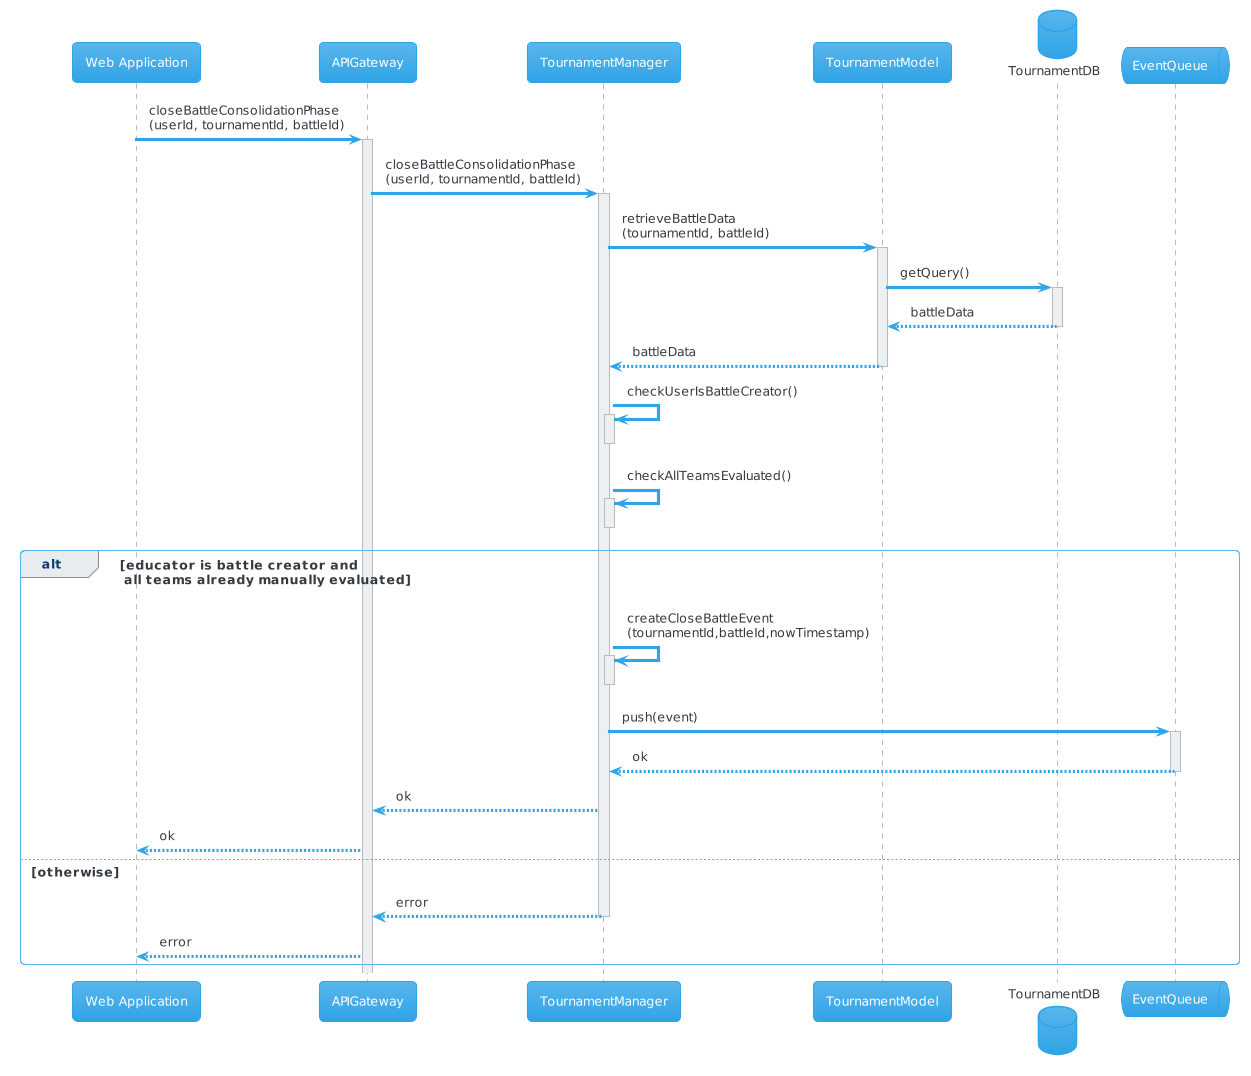

The diagram above was rendered by PlantUML. Its source (embedded in the PNG):
@startuml
!theme cerulean
participant "Web Application" as webapp
participant APIGateway as gateway
participant TournamentManager as tournamentManager
participant TournamentModel as tournamentModel
database TournamentDB as tournamentDB
queue EventQueue as eventQueue
webapp -> gateway : closeBattleConsolidationPhase\n(userId, tournamentId, battleId)
activate gateway
gateway -> tournamentManager: closeBattleConsolidationPhase\n(userId, tournamentId, battleId)
activate tournamentManager
tournamentManager -> tournamentModel: retrieveBattleData\n(tournamentId, battleId)
activate tournamentModel
tournamentModel -> tournamentDB: getQuery()
activate tournamentDB
tournamentDB --> tournamentModel: battleData
deactivate tournamentDB
tournamentModel --> tournamentManager: battleData
deactivate tournamentModel
tournamentManager -> tournamentManager: checkUserIsBattleCreator()
activate tournamentManager
deactivate tournamentManager
tournamentManager -> tournamentManager: checkAllTeamsEvaluated()
activate tournamentManager
deactivate tournamentManager
alt educator is battle creator and\n all teams already manually evaluated
tournamentManager -> tournamentManager: createCloseBattleEvent\n(tournamentId,battleId,nowTimestamp)
activate tournamentManager
deactivate tournamentManager
tournamentManager -> eventQueue: push(event)
activate eventQueue
eventQueue --> tournamentManager: ok
deactivate eventQueue
tournamentManager --> gateway: ok
gateway --> webapp: ok
else otherwise
tournamentManager --> gateway: error
deactivate tournamentManager
gateway --> webapp: error
deactivate tournamentManager
end
@enduml